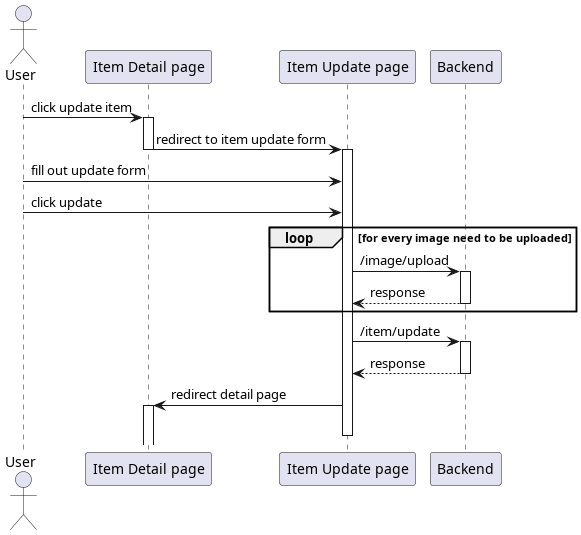

The diagram above was rendered by PlantUML. Its source (embedded in the PNG):
@startuml update item
'autonumber 1.1.1

actor User as u

' Box "front end"
participant "Item Detail page" as detail
participant "Item Update page" as updatepage
' end box

participant "Backend" as be

u -> detail++ : click update item
detail -> updatepage --++ : redirect to item update form

'autonumber inc a
u -> updatepage : fill out update form
'autonumber inc a
u -> updatepage : click update

loop for every image need to be uploaded
updatepage -> be++ : /image/upload
return response
end

'autonumber inc b
updatepage -> be++ : /item/update
return response

updatepage -> detail++-- : redirect detail page

@enduml